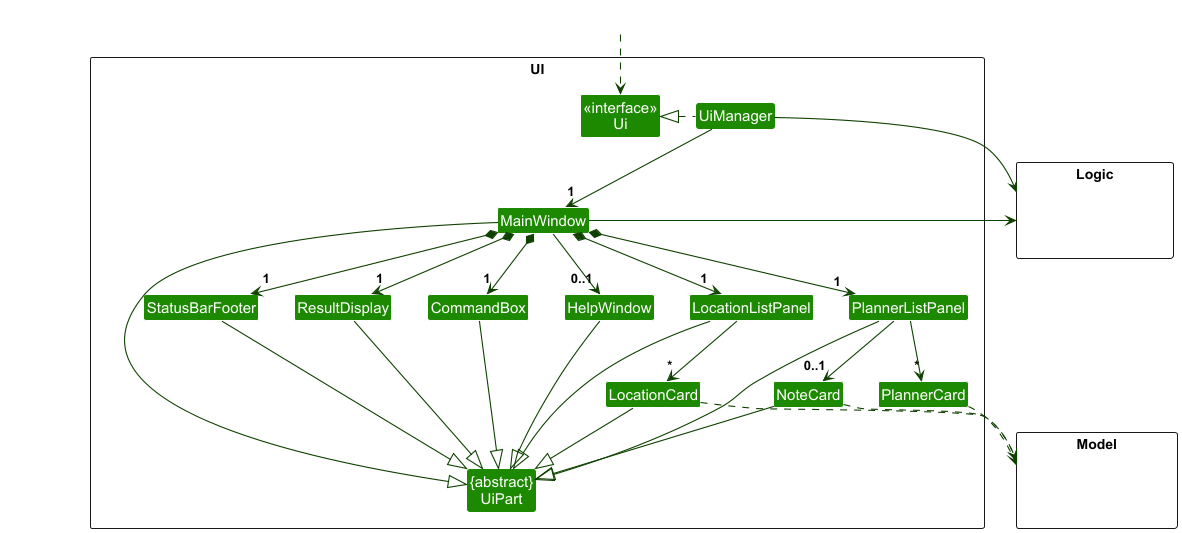

The diagram above was rendered by PlantUML. Its source (embedded in the PNG):
@startuml
!include style.puml
skinparam arrowThickness 1.1
skinparam arrowColor UI_COLOR_T4
skinparam classBackgroundColor UI_COLOR

package UI <<Rectangle>>{
Class "<<interface>>\nUi" as Ui
Class "{abstract}\nUiPart" as UiPart
Class UiManager
Class MainWindow
Class HelpWindow
Class ResultDisplay
Class LocationListPanel
Class LocationCard
Class StatusBarFooter
Class CommandBox
Class PlannerCard
Class NoteCard
Class PlannerListPanel
}

package Model <<Rectangle>> {
Class HiddenModel #FFFFFF
}

package Logic <<Rectangle>> {
Class HiddenLogic #FFFFFF
}

Class HiddenOutside #FFFFFF
HiddenOutside ..> Ui

UiManager .left.|> Ui
UiManager -down-> "1" MainWindow
MainWindow *-down->  "1" CommandBox
MainWindow *-down-> "1" ResultDisplay
MainWindow *-down-> "1" LocationListPanel
MainWindow *-down-> "1" PlannerListPanel
MainWindow *-down-> "1" StatusBarFooter
MainWindow --> "0..1" HelpWindow

LocationListPanel -down-> "*" LocationCard
PlannerListPanel -down-> "*" PlannerCard
PlannerListPanel -down-> "0..1" NoteCard

MainWindow -left-|> UiPart

ResultDisplay --|> UiPart
CommandBox --|> UiPart
LocationListPanel --|> UiPart
PlannerListPanel --|> UiPart
LocationCard --|> UiPart
NoteCard --|> UiPart
StatusBarFooter --|> UiPart
HelpWindow --|> UiPart

LocationCard ..> Model
PlannerCard ..> Model
NoteCard ..> Model
UiManager -right-> Logic
MainWindow -left-> Logic

PlannerListPanel -[hidden]left- HelpWindow
LocationListPanel -[hidden]left- HelpWindow
HelpWindow -[hidden]left- CommandBox
CommandBox -[hidden]left- ResultDisplay
ResultDisplay -[hidden]left- StatusBarFooter

MainWindow -[hidden]-|> UiPart
@enduml